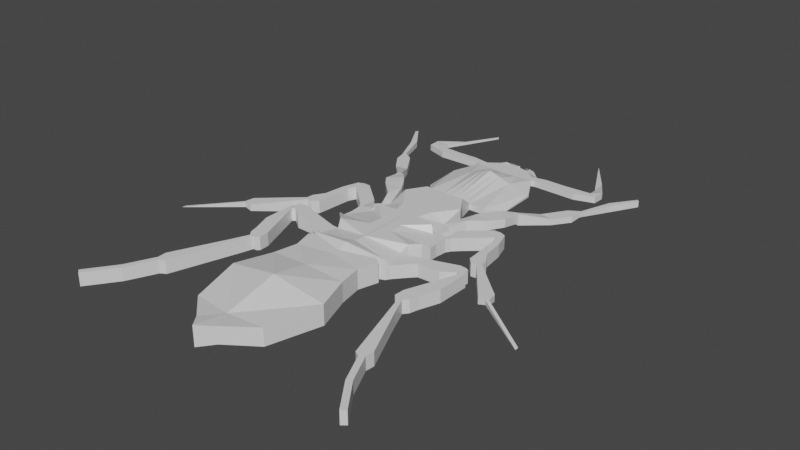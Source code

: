 # Source: DefAnt.blend  (saved by Blender 2.90.8; exported with 4.5.12 LTS)
import bpy
from mathutils import Matrix  # noqa: F401  (used for matrix-valued properties, if any)

bpy.ops.wm.read_factory_settings(use_empty=True)
scene = bpy.context.scene
scene.name = 'Scene'

# ---- collections
col_collection = bpy.data.collections.new('Collection'); scene.collection.children.link(col_collection)

# ---- materials (node trees are filled in below, after node groups)
mat_material = bpy.data.materials.new('Material')
mat_material.alpha_threshold = 0.0
mat_material.use_transparent_shadow = False
mat_material.line_color = (0.0, 0.0, 0.0, 1.0)

# ---- material node trees
mat_material.use_nodes = True; mat_material.node_tree.nodes.clear()
_N = mat_material.node_tree.nodes; _L = mat_material.node_tree.links
n0 = _N.new('ShaderNodeOutputMaterial'); n0.name = 'Material Output'; n0.location = (300, 300)
n1 = _N.new('ShaderNodeBsdfPrincipled'); n1.name = 'Principled BSDF'; n1.location = (10, 300)
n1.distribution = 'GGX'
n1.subsurface_method = 'BURLEY'
n1.inputs[2].default_value = 0.4
n1.inputs[3].default_value = 1.45
n1.inputs[27].default_value = (0.0, 0.0, 0.0, 1.0)
n1.inputs[28].default_value = 1.0
_L.new(n1.outputs[0], n0.inputs[0])
n0.is_active_output = True

# ---- world
world_world = bpy.data.worlds.new('World'); scene.world = world_world
world_world.use_nodes = True; world_world.node_tree.nodes.clear()
_N = world_world.node_tree.nodes; _L = world_world.node_tree.links
n0 = _N.new('ShaderNodeOutputWorld'); n0.name = 'World Output'; n0.location = (300, 300)
n1 = _N.new('ShaderNodeBackground'); n1.name = 'Background'; n1.location = (10, 300)
n1.inputs[0].default_value = (0.05088, 0.05088, 0.05088, 1.0)
_L.new(n1.outputs[0], n0.inputs[0])
n0.is_active_output = True
world_world.color = (0.05088, 0.05088, 0.05088)
world_world.use_sun_shadow = False
world_world.sun_shadow_jitter_overblur = 0.0

# ---- meshes
me_cube = bpy.data.meshes.new('Cube')
me_cube.from_pydata([(0.2422, 2.963, 0.09623), (0.2422, 2.963, 0.0), (0.7, 1.746, 0.01467), (0.7, 1.746, 0.0), (0.0, 3.003, 0.0), (0.0, 1.454, 0.09623), (0.0, 1.454, 0.0), (0.0, 3.003, 0.09623), (0.419, 2.829, 0.09623), (0.419, 2.829, 0.0), (0.0, 2.776, 0.0), (0.0, 2.776, 0.09623), (0.6933, 2.34, 0.05325), (0.0, 2.31, 0.0), (0.0, 2.31, 0.2597), (0.6933, 2.34, 0.01429), (0.5019, 1.467, 0.0), (0.1211, 2.983, 0.09623), (0.1211, 2.983, 0.0), (0.5019, 1.467, 0.09623), (0.2095, 2.803, 0.09623), (0.2095, 2.803, 0.0), (0.3466, 2.325, 0.1379), (0.3466, 2.325, 0.0), (0.223, 3.088, 0.07206), (0.223, 3.088, 0.0), (0.3813, 3.033, -0.003365), (0.3813, 3.033, 0.0), (0.0534, 3.218, -0.1089), (0.0534, 3.218, 0.0), (0.217, 3.192, -0.04422), (0.217, 3.192, 0.0), (0.4836, 2.714, 0.0), (0.4836, 2.714, 0.09623), (0.0, 2.666, 0.0), (0.0, 2.666, 0.09623), (0.2418, 2.69, 0.0), (0.2418, 2.69, 0.09623), (1.417, 2.894, 0.09623), (1.417, 2.894, 0.0), (1.545, 2.824, 0.0), (1.545, 2.824, 0.09623), (0.6629, 2.872, 0.09623), (0.6629, 2.872, 0.0), (0.5482, 2.733, 0.09623), (0.5482, 2.733, 0.0), (1.012, 2.87, 0.09623), (1.226, 2.721, 0.09623), (1.012, 2.87, 0.0), (1.226, 2.721, 0.0), (1.383, 3.086, 0.05807), (1.383, 3.086, 0.0), (1.551, 3.013, 0.0), (1.551, 3.013, 0.09623), (0.9607, 3.913, 0.03369), (0.9607, 3.913, 0.0), (1.294, 3.412, 0.0), (1.304, 3.431, 0.01719), (0.06055, 2.993, 0.0), (0.2509, 1.461, 0.09623), (0.1048, 2.789, 0.0), (0.1733, 2.318, 0.0), (0.2509, 1.461, 0.0), (0.06055, 2.993, 0.09623), (0.1048, 2.789, 0.09623), (0.1733, 2.318, 0.2032), (0.1209, 2.678, 0.0), (0.1209, 2.678, 0.09623), (-0.0008762, 0.205, 0.3), (-0.0008762, 0.205, 0.0), (0.4152, 0.3104, 0.3), (0.4152, 0.3104, 0.0), (-0.0003158, 1.186, 0.3), (0.3234, 1.194, 0.3), (0.3234, 1.194, 0.0), (-0.0003158, 1.186, 0.0), (-0.0004944, 0.8736, 0.3), (0.4995, 0.909, 0.3), (0.4995, 0.909, 0.0), (-0.0004944, 0.8736, 0.0), (-0.0006853, 0.5393, 0.3), (0.4909, 0.5537, 0.2007), (0.4909, 0.5537, 0.0), (-0.0006853, 0.5393, 0.0), (-0.0008094, 0.3219, 0.3), (0.5921, 0.2659, 0.2007), (0.5921, 0.2659, 0.0), (-0.0008094, 0.3219, 0.0), (0.6, 0.4936, 0.2007), (0.6, 0.4936, 0.0), (0.6728, 0.4271, 0.2007), (0.6728, 0.4271, 0.0), (0.9917, 1.462, 0.2007), (0.9917, 1.462, 0.0877), (1.101, 1.402, 0.2007), (1.101, 1.402, 0.06451), (0.7092, 0.7613, 0.0), (0.7092, 0.7613, 0.2415), (0.6792, 1.037, 0.03301), (0.6792, 1.037, 0.2274), (0.9654, 1.007, 0.08872), (0.7878, 1.214, 0.06351), (0.7878, 1.214, 0.2312), (0.9654, 1.007, 0.2316), (1.063, 1.489, 0.2007), (1.063, 1.489, 0.03478), (1.109, 1.458, 0.2007), (1.109, 1.458, 0.02504), (1.237, 1.845, 0.09623), (1.237, 1.845, 0.0), (1.434, 1.805, 0.09623), (1.434, 1.805, 0.0), (1.466, 2.191, 0.09623), (1.466, 2.191, 0.0), (1.619, 2.065, 0.09623), (1.619, 2.065, 0.0), (1.628, 2.294, 0.09623), (1.628, 2.294, 0.02151), (1.654, 2.221, 0.09623), (1.65, 2.221, 0.03168), (1.8, 2.779, 0.09623), (1.8, 2.779, 0.0), (1.855, 2.687, 0.09623), (1.855, 2.687, 0.0), (2.068, 3.147, 0.09623), (2.068, 3.147, 0.0), (2.101, 3.116, 0.09623), (2.101, 3.116, 0.0), (-0.001764, -0.4154, 0.3), (-0.001764, -0.4154, 0.0), (0.7356, -0.2475, 0.3), (0.7356, -0.2475, 0.0), (0.4797, 0.278, 0.3), (0.4797, 0.278, 0.0), (-0.001168, 0.1154, 0.0), (-0.001168, 0.1154, 0.3), (0.5426, 0.2319, 0.2007), (-0.001384, -0.05397, 0.0), (0.5426, 0.2319, 0.0), (-0.001384, -0.05397, 0.3), (0.03028, 2.998, 0.0), (0.1255, 1.457, 0.09623), (0.05238, 2.783, 0.0), (0.08666, 2.314, 0.0), (0.06045, 2.672, 0.0), (0.1255, 1.457, 0.0), (0.03028, 2.998, 0.09623), (0.05238, 2.783, 0.09623), (0.08666, 2.314, 0.2341), (0.06045, 2.672, 0.09623), (0.1616, 0.2281, 0.3), (0.1616, 0.2281, 0.0), (0.1616, 1.19, 0.0), (0.1616, 1.19, 0.3), (0.2495, 0.8913, 0.0), (0.2495, 0.8913, 0.3), (0.2451, 0.5465, 0.0), (0.2451, 0.5465, 0.3), (0.1908, 0.3395, 0.0), (0.1908, 0.3395, 0.3), (0.6037, -0.3716, 0.3), (0.6037, -0.3716, 0.0), (0.09799, 0.1557, 0.3), (0.09799, 0.1557, 0.0), (0.1674, -0.01067, 0.3), (0.1674, -0.01067, 0.0), (3.303e-05, -0.7338, 0.3), (3.303e-05, -0.7338, 0.0), (0.6431, -0.8814, 0.3), (0.6431, -0.8814, 0.0), (-0.0009935, -0.5519, 0.0), (-0.0009935, -0.5519, 0.3), (0.5598, -0.4733, 0.0), (0.5598, -0.4733, 0.2007), (-0.0004802, -0.6429, 0.0), (0.6765, -0.8256, 0.0), (0.6765, -0.8256, 0.2007), (-0.0004802, -0.6429, 0.3), (0.0001854, -1.192, 0.3), (0.0001854, -1.192, 0.0), (0.533, -1.294, 0.3), (0.533, -1.294, 0.0), (0.5398, -0.9279, 0.0), (0.0001049, -0.9192, 0.0), (0.0001049, -0.9192, 0.3605), (0.5398, -0.9279, 0.3), (0.6195, -0.9906, 0.0), (0.000149, -1.069, 0.3), (0.000149, -1.069, 0.0), (0.6195, -0.9906, 0.3), (-0.001806, -3.546, 0.3469), (-0.001806, -3.546, 0.04095), (0.1737, -3.339, 0.3), (0.1737, -3.339, 0.04892), (0.5672, -2.977, 0.0), (-0.001426, -3.017, 0.0), (-0.001426, -3.017, 0.2547), (0.5672, -2.977, 0.2661), (-0.0005866, -1.677, 0.0), (0.6016, -1.652, 0.3), (0.6016, -1.652, 0.0), (-0.0005866, -1.677, 0.3483), (0.7898, -2.191, 0.0), (-0.0009365, -2.236, 0.4498), (-0.0009365, -2.236, 0.0), (0.7898, -2.191, 0.3), (0.6693, -0.4618, 0.0), (0.6693, -0.4618, 0.2007), (0.8202, -0.6604, 0.0), (0.8202, -0.6604, 0.2007), (0.9819, -0.3693, 0.0), (0.9819, -0.3693, 0.2007), (0.9161, -0.5569, 0.0), (0.9161, -0.5569, 0.2007), (1.374, -0.2429, 0.0), (1.374, -0.2429, 0.2007), (1.26, -0.5459, 0.0), (1.26, -0.5459, 0.2007), (1.514, -0.272, 0.0), (1.514, -0.272, 0.2007), (1.511, -0.3516, 0.0), (1.511, -0.3516, 0.2007), (1.088, 1.164, 0.103), (0.8868, 1.344, 0.1181), (0.8868, 1.344, 0.2288), (1.088, 1.164, 0.2295), (0.7768, -0.1151, 0.2007), (-0.001574, -0.2347, 0.0), (0.7768, -0.1151, 0.0), (-0.001574, -0.2347, 0.3), (0.1964, -0.2299, 0.3), (0.1964, -0.2299, 0.0), (0.6208, 0.2973, 0.2007), (0.6208, 0.2973, 0.0), (0.7629, 0.01754, 0.2007), (0.7629, 0.01754, 0.0), (0.7403, 0.262, 0.2007), (0.7403, 0.262, 0.0), (0.7796, 0.2006, 0.2007), (0.7796, 0.2006, 0.0), (0.7534, 0.3196, 0.2007), (0.7534, 0.3196, 0.0), (0.8207, 0.2773, 0.2007), (0.8207, 0.2773, 0.0), (0.7644, 0.5197, 0.2007), (0.7644, 0.5197, 0.0), (0.9296, 0.3845, 0.2007), (0.9296, 0.3845, 0.0), (1.134, 0.8397, 0.2007), (1.134, 0.8397, 0.0), (1.255, 0.6702, 0.2007), (1.255, 0.6702, 0.0), (1.242, 0.8431, 0.2007), (1.242, 0.8431, 0.0), (1.332, 0.8046, 0.2007), (1.332, 0.8046, 0.0), (1.308, 0.5525, 0.2007), (1.308, 0.5525, 0.0), (1.41, 0.5597, 0.2007), (1.41, 0.5597, 0.0), (1.35, -0.01461, 0.2007), (1.35, -0.01461, 0.0), (1.454, 0.2241, 0.2007), (1.454, 0.2241, 0.0), (1.43, -0.09819, 0.2007), (1.43, -0.09819, 0.0), (1.556, 0.06546, 0.2007), (1.556, 0.06546, 0.0), (1.515, -0.09059, 0.2007), (1.515, -0.09059, 0.0), (1.561, -0.04015, 0.2007), (1.561, -0.04015, 0.0), (2.016, -0.7414, 0.2007), (2.016, -0.7414, 0.1009), (2.136, -0.5595, 0.2007), (2.136, -0.5595, 0.09617), (2.123, -0.7354, 0.2007), (2.123, -0.7354, 0.1283), (2.161, -0.7125, 0.2007), (2.161, -0.7125, 0.1283), (2.921, -1.242, 0.07049), (2.921, -1.242, 0.0664), (2.917, -1.183, 0.07049), (2.917, -1.183, 0.0664), (1.461, -0.25, 0.2007), (1.461, -0.25, 0.0), (1.44, -0.4133, 0.0), (1.44, -0.4133, 0.2007), (1.553, -0.3774, 0.0), (1.553, -0.3774, 0.2007), (1.486, -0.4423, 0.0), (1.486, -0.4423, 0.2007), (1.551, -0.5457, 0.0), (1.551, -0.5457, 0.2007), (1.203, -1.19, 0.0), (1.203, -1.19, 0.2007), (1.545, -0.8818, 0.0), (1.545, -0.8818, 0.2007), (1.437, -1.175, 0.0), (1.437, -1.175, 0.2007), (1.194, -1.347, 0.0), (1.194, -1.347, 0.2007), (1.4, -1.314, 0.0), (1.4, -1.314, 0.2007), (1.23, -1.388, 0.0), (1.23, -1.388, 0.2007), (1.342, -1.387, 0.0), (1.342, -1.387, 0.2007), (1.547, -0.7205, 0.2007), (1.547, -0.7205, 0.0), (1.325, -1.182, 0.0), (1.325, -1.182, 0.2007), (1.301, -1.33, 0.0), (1.301, -1.33, 0.2007), (1.288, -1.387, 0.0), (1.288, -1.387, 0.2007), (1.451, -1.645, 0.0), (1.451, -1.645, 0.2007), (1.336, -1.562, 0.0), (1.336, -1.562, 0.2007), (1.819, -2.456, 0.0), (1.819, -2.456, 0.2007), (1.657, -2.59, 0.0), (1.657, -2.59, 0.2007), (1.807, -2.585, 0.0), (1.807, -2.585, 0.2007), (1.74, -2.638, 0.0), (1.74, -2.638, 0.2007), (2.323, -3.458, 0.0), (2.323, -3.458, 0.2007), (2.256, -3.511, 0.0), (2.256, -3.511, 0.2007), (1.942, -3.073, 0.2007), (2.009, -3.02, 0.2007), (2.009, -3.02, 0.0), (1.942, -3.073, 0.0)], [], [(23, 15, 3, 16), (15, 12, 2, 3), (18, 17, 0, 1), (159, 84, 68, 150), (148, 14, 5, 141), (146, 7, 11, 147), (8, 9, 27, 26), (18, 1, 9, 21), (149, 35, 14, 148), (32, 33, 12, 15), (36, 32, 15, 23), (66, 36, 23, 61), (33, 37, 22, 12), (58, 18, 21, 60), (0, 17, 20, 8), (12, 22, 19, 2), (3, 2, 19, 16), (58, 63, 17, 18), (61, 23, 16, 62), (24, 26, 30, 28), (1, 0, 24, 25), (9, 1, 25, 27), (0, 8, 26, 24), (29, 28, 30, 31), (25, 24, 28, 29), (26, 27, 31, 30), (27, 25, 29, 31), (8, 20, 37, 33), (60, 21, 36, 66), (21, 9, 32, 36), (48, 46, 38, 39), (147, 11, 35, 149), (41, 40, 52, 53), (46, 47, 41, 38), (49, 48, 39, 40), (47, 49, 40, 41), (33, 32, 45, 44), (32, 9, 43, 45), (8, 33, 44, 42), (9, 8, 42, 43), (44, 45, 49, 47), (45, 43, 48, 49), (42, 44, 47, 46), (43, 42, 46, 48), (53, 52, 56, 57), (39, 38, 50, 51), (38, 41, 53, 50), (40, 39, 51, 52), (55, 54, 57, 56), (51, 50, 54, 55), (50, 53, 57, 54), (52, 51, 55, 56), (20, 64, 67, 37), (142, 60, 66, 144), (143, 61, 62, 145), (140, 146, 63, 58), (140, 58, 60, 142), (144, 66, 61, 143), (37, 67, 65, 22), (17, 63, 64, 20), (22, 65, 59, 19), (16, 19, 59, 62), (228, 226, 130, 131), (86, 85, 70, 71), (158, 86, 71, 151), (84, 87, 69, 68), (5, 6, 75, 72), (145, 62, 74, 152), (62, 59, 73, 74), (141, 5, 72, 153), (72, 75, 79, 76), (152, 74, 78, 154), (74, 73, 77, 78), (153, 72, 76, 155), (76, 79, 83, 80), (154, 78, 82, 156), (78, 77, 81, 82), (155, 76, 80, 157), (80, 83, 87, 84), (156, 82, 86, 158), (85, 86, 91, 90), (157, 80, 84, 159), (89, 88, 90, 91), (81, 85, 90, 88), (225, 222, 95, 94), (86, 82, 89, 91), (95, 93, 105, 107), (222, 223, 93, 95), (223, 224, 92, 93), (224, 225, 94, 92), (81, 88, 97, 99), (82, 81, 99, 98), (89, 82, 98, 96), (88, 89, 96, 97), (99, 97, 103, 102), (98, 99, 102, 101), (96, 98, 101, 100), (97, 96, 100, 103), (104, 106, 110, 108), (94, 95, 107, 106), (92, 94, 106, 104), (93, 92, 104, 105), (109, 108, 112, 113), (105, 104, 108, 109), (107, 105, 109, 111), (106, 107, 111, 110), (115, 113, 117, 119), (111, 109, 113, 115), (110, 111, 115, 114), (108, 110, 114, 112), (116, 118, 122, 120), (114, 115, 119, 118), (112, 114, 118, 116), (113, 112, 116, 117), (123, 121, 125, 127), (117, 116, 120, 121), (119, 117, 121, 123), (118, 119, 123, 122), (125, 124, 126, 127), (122, 123, 127, 126), (120, 122, 126, 124), (121, 120, 124, 125), (177, 174, 167, 166), (229, 227, 129, 128), (231, 228, 131, 161), (230, 229, 128, 160), (150, 68, 135, 162), (151, 71, 133, 163), (68, 69, 134, 135), (71, 70, 132, 133), (162, 135, 139, 164), (163, 133, 138, 165), (135, 134, 137, 139), (133, 132, 136, 138), (134, 163, 165, 137), (132, 162, 164, 136), (69, 151, 163, 134), (70, 150, 162, 132), (226, 230, 160, 130), (227, 231, 161, 129), (131, 130, 160, 161), (81, 157, 159, 85), (83, 156, 158, 87), (77, 155, 157, 81), (79, 154, 156, 83), (73, 153, 155, 77), (75, 152, 154, 79), (59, 141, 153, 73), (6, 145, 152, 75), (87, 158, 151, 69), (34, 144, 143, 13), (4, 140, 142, 10), (4, 7, 146, 140), (13, 143, 145, 6), (10, 142, 144, 34), (64, 147, 149, 67), (67, 149, 148, 65), (63, 146, 147, 64), (65, 148, 141, 59), (85, 159, 150, 70), (188, 186, 181, 179), (174, 175, 169, 167), (175, 176, 168, 169), (176, 177, 166, 168), (160, 128, 171, 173), (161, 160, 173, 172), (129, 161, 172, 170), (128, 129, 170, 171), (173, 171, 177, 176), (175, 172, 206, 208), (170, 172, 175, 174), (171, 170, 174, 177), (195, 194, 193, 191), (189, 187, 178, 180), (186, 189, 180, 181), (187, 188, 179, 178), (166, 167, 183, 184), (169, 168, 185, 182), (168, 166, 184, 185), (167, 169, 182, 183), (184, 183, 188, 187), (182, 185, 189, 186), (185, 184, 187, 189), (183, 182, 186, 188), (193, 192, 190, 191), (197, 196, 190, 192), (194, 197, 192, 193), (196, 195, 191, 190), (203, 204, 195, 196), (202, 205, 197, 194), (205, 203, 196, 197), (204, 202, 194, 195), (179, 181, 200, 198), (180, 178, 201, 199), (181, 180, 199, 200), (178, 179, 198, 201), (198, 200, 202, 204), (199, 201, 203, 205), (200, 199, 205, 202), (201, 198, 204, 203), (209, 208, 212, 213), (172, 173, 207, 206), (173, 176, 209, 207), (176, 175, 208, 209), (211, 213, 217, 215), (208, 206, 210, 212), (207, 209, 213, 211), (206, 207, 211, 210), (285, 284, 219, 218), (210, 211, 215, 214), (213, 212, 216, 217), (212, 210, 214, 216), (218, 219, 221, 220), (220, 221, 289, 288), (286, 285, 218, 220), (284, 287, 221, 219), (102, 103, 225, 224), (101, 102, 224, 223), (100, 101, 223, 222), (103, 100, 222, 225), (137, 165, 231, 227), (136, 164, 230, 226), (164, 139, 229, 230), (165, 138, 228, 231), (139, 137, 227, 229), (136, 226, 234, 232), (232, 234, 238, 236), (226, 228, 235, 234), (228, 138, 233, 235), (138, 136, 232, 233), (236, 238, 242, 240), (235, 233, 237, 239), (234, 235, 239, 238), (233, 232, 236, 237), (242, 243, 247, 246), (239, 237, 241, 243), (238, 239, 243, 242), (237, 236, 240, 241), (244, 246, 250, 248), (241, 240, 244, 245), (240, 242, 246, 244), (243, 241, 245, 247), (251, 249, 253, 255), (247, 245, 249, 251), (246, 247, 251, 250), (245, 244, 248, 249), (253, 252, 254, 255), (255, 254, 258, 259), (249, 248, 252, 253), (248, 250, 254, 252), (257, 259, 263, 261), (250, 251, 257, 256), (254, 250, 256, 258), (251, 255, 259, 257), (262, 260, 264, 266), (256, 257, 261, 260), (258, 256, 260, 262), (259, 258, 262, 263), (267, 266, 270, 271), (263, 262, 266, 267), (261, 263, 267, 265), (260, 261, 265, 264), (269, 271, 275, 273), (265, 267, 271, 269), (264, 265, 269, 268), (266, 264, 268, 270), (274, 272, 276, 278), (268, 269, 273, 272), (270, 268, 272, 274), (271, 270, 274, 275), (277, 279, 283, 281), (275, 274, 278, 279), (273, 275, 279, 277), (272, 273, 277, 276), (280, 281, 283, 282), (276, 277, 281, 280), (278, 276, 280, 282), (279, 278, 282, 283), (215, 217, 287, 284), (216, 214, 285, 286), (217, 216, 286, 287), (214, 215, 284, 285), (289, 291, 295, 293), (221, 287, 291, 289), (286, 220, 288, 290), (287, 286, 290, 291), (309, 308, 297, 296), (288, 289, 293, 292), (291, 290, 294, 295), (290, 288, 292, 294), (299, 298, 296, 297), (298, 299, 303, 302), (310, 309, 296, 298), (308, 311, 299, 297), (312, 302, 306, 314), (295, 294, 300, 301), (310, 298, 302, 312), (311, 295, 301, 313), (306, 307, 317, 316), (301, 300, 304, 305), (313, 301, 305, 315), (302, 303, 307, 306), (303, 313, 315, 307), (305, 304, 314, 315), (299, 311, 313, 303), (294, 310, 312, 300), (300, 312, 314, 304), (293, 295, 311, 308), (294, 292, 309, 310), (292, 293, 308, 309), (319, 318, 322, 323), (315, 314, 318, 319), (307, 315, 319, 317), (314, 306, 316, 318), (321, 323, 327, 325), (318, 316, 320, 322), (317, 319, 323, 321), (316, 317, 321, 320), (333, 332, 331, 329), (320, 321, 325, 324), (323, 322, 326, 327), (322, 320, 324, 326), (331, 330, 328, 329), (334, 333, 329, 328), (332, 335, 330, 331), (335, 334, 328, 330), (326, 324, 334, 335), (327, 326, 335, 332), (324, 325, 333, 334), (325, 327, 332, 333)])
_uv = me_cube.uv_layers.new(name='UVMap')
_uv.uv.foreach_set('vector', [0.3125, 0.5979, 0.375, 0.5979, 0.375, 0.75, 0.3125, 0.75, 0.375, 0.5979, 0.625, 0.5979, 0.625, 0.75, 0.375, 0.75, 0.375, 0.4375, 0.625, 0.4375, 0.625, 0.5, 0.375, 0.5, 0.7344, 0.75, 0.75, 0.75, 0.75, 0.75, 0.7344, 0.75, 0.7344, 0.5979, 0.75, 0.5979, 0.75, 0.75, 0.7344, 0.75, 0.7344, 0.5, 0.75, 0.5, 0.75, 0.532, 0.7344, 0.532, 0.625, 0.532, 0.375, 0.532, 0.375, 0.532, 0.625, 0.532, 0.3125, 0.5, 0.375, 0.5, 0.375, 0.532, 0.3125, 0.532, 0.7344, 0.5475, 0.75, 0.5475, 0.75, 0.5979, 0.7344, 0.5979, 0.375, 0.5475, 0.625, 0.5475, 0.625, 0.5979, 0.375, 0.5979, 0.3125, 0.5475, 0.375, 0.5475, 0.375, 0.5979, 0.3125, 0.5979, 0.2813, 0.5475, 0.3125, 0.5475, 0.3125, 0.5979, 0.2812, 0.5979, 0.625, 0.5475, 0.6875, 0.5475, 0.6875, 0.5979, 0.625, 0.5979, 0.2812, 0.5, 0.3125, 0.5, 0.3125, 0.532, 0.2812, 0.532, 0.625, 0.5, 0.6875, 0.5, 0.6875, 0.532, 0.625, 0.532, 0.625, 0.5979, 0.6875, 0.5979, 0.6875, 0.75, 0.625, 0.75, 0.375, 0.75, 0.625, 0.75, 0.625, 0.8125, 0.375, 0.8125, 0.375, 0.4062, 0.625, 0.4062, 0.625, 0.4375, 0.375, 0.4375, 0.2812, 0.5979, 0.3125, 0.5979, 0.3125, 0.75, 0.2812, 0.75, 0.625, 0.5, 0.625, 0.532, 0.625, 0.532, 0.625, 0.5, 0.375, 0.5, 0.625, 0.5, 0.625, 0.5, 0.375, 0.5, 0.375, 0.532, 0.375, 0.5, 0.375, 0.5, 0.375, 0.532, 0.625, 0.5, 0.625, 0.532, 0.625, 0.532, 0.625, 0.5, 0.375, 0.5, 0.625, 0.5, 0.625, 0.532, 0.375, 0.532, 0.375, 0.5, 0.625, 0.5, 0.625, 0.5, 0.375, 0.5, 0.625, 0.532, 0.375, 0.532, 0.375, 0.532, 0.625, 0.532, 0.375, 0.532, 0.375, 0.5, 0.375, 0.5, 0.375, 0.532, 0.625, 0.532, 0.6875, 0.532, 0.6875, 0.5475, 0.625, 0.5475, 0.2812, 0.532, 0.3125, 0.532, 0.3125, 0.5475, 0.2813, 0.5475, 0.3125, 0.532, 0.375, 0.532, 0.375, 0.5475, 0.3125, 0.5475, 0.375, 0.532, 0.625, 0.532, 0.625, 0.532, 0.375, 0.532, 0.7344, 0.532, 0.75, 0.532, 0.75, 0.5475, 0.7344, 0.5475, 0.625, 0.5475, 0.375, 0.5475, 0.375, 0.5475, 0.625, 0.5475, 0.625, 0.532, 0.625, 0.5475, 0.625, 0.5475, 0.625, 0.532, 0.375, 0.5475, 0.375, 0.532, 0.375, 0.532, 0.375, 0.5475, 0.625, 0.5475, 0.375, 0.5475, 0.375, 0.5475, 0.625, 0.5475, 0.625, 0.5475, 0.375, 0.5475, 0.375, 0.5475, 0.625, 0.5475, 0.375, 0.5475, 0.375, 0.532, 0.375, 0.532, 0.375, 0.5475, 0.625, 0.532, 0.625, 0.5475, 0.625, 0.5475, 0.625, 0.532, 0.375, 0.532, 0.625, 0.532, 0.625, 0.532, 0.375, 0.532, 0.625, 0.5475, 0.375, 0.5475, 0.375, 0.5475, 0.625, 0.5475, 0.375, 0.5475, 0.375, 0.532, 0.375, 0.532, 0.375, 0.5475, 0.625, 0.532, 0.625, 0.5475, 0.625, 0.5475, 0.625, 0.532, 0.375, 0.532, 0.625, 0.532, 0.625, 0.532, 0.375, 0.532, 0.625, 0.5475, 0.375, 0.5475, 0.375, 0.5475, 0.625, 0.5475, 0.375, 0.532, 0.625, 0.532, 0.625, 0.532, 0.375, 0.532, 0.625, 0.532, 0.625, 0.5475, 0.625, 0.5475, 0.625, 0.532, 0.375, 0.5475, 0.375, 0.532, 0.375, 0.532, 0.375, 0.5475, 0.375, 0.532, 0.625, 0.532, 0.625, 0.5475, 0.375, 0.5475, 0.375, 0.532, 0.625, 0.532, 0.625, 0.532, 0.375, 0.532, 0.625, 0.532, 0.625, 0.5475, 0.625, 0.5475, 0.625, 0.532, 0.375, 0.5475, 0.375, 0.532, 0.375, 0.532, 0.375, 0.5475, 0.6875, 0.532, 0.7188, 0.532, 0.7188, 0.5475, 0.6875, 0.5475, 0.2656, 0.532, 0.2812, 0.532, 0.2813, 0.5475, 0.2656, 0.5475, 0.2656, 0.5979, 0.2812, 0.5979, 0.2812, 0.75, 0.2656, 0.75, 0.375, 0.3906, 0.625, 0.3906, 0.625, 0.4062, 0.375, 0.4062, 0.2656, 0.5, 0.2812, 0.5, 0.2812, 0.532, 0.2656, 0.532, 0.2656, 0.5475, 0.2813, 0.5475, 0.2812, 0.5979, 0.2656, 0.5979, 0.6875, 0.5475, 0.7188, 0.5475, 0.7187, 0.5979, 0.6875, 0.5979, 0.6875, 0.5, 0.7188, 0.5, 0.7188, 0.532, 0.6875, 0.532, 0.6875, 0.5979, 0.7187, 0.5979, 0.7188, 0.75, 0.6875, 0.75, 0.375, 0.8125, 0.625, 0.8125, 0.625, 0.8438, 0.375, 0.8438, 0.375, 0.8438, 0.625, 0.8438, 0.625, 0.8438, 0.375, 0.8438, 0.375, 0.8438, 0.625, 0.8438, 0.625, 0.8438, 0.375, 0.8438, 0.2656, 0.75, 0.2812, 0.75, 0.2812, 0.75, 0.2656, 0.75, 0.0, 0.0, 0.0, 0.0, 0.0, 0.0, 0.0, 0.0, 0.0, 0.0, 0.0, 0.0, 0.0, 0.0, 0.0, 0.0, 0.2656, 0.75, 0.2812, 0.75, 0.2812, 0.75, 0.2656, 0.75, 0.375, 0.8438, 0.625, 0.8438, 0.625, 0.8438, 0.375, 0.8438, 0.7344, 0.75, 0.75, 0.75, 0.75, 0.75, 0.7344, 0.75, 0.0, 0.0, 0.0, 0.0, 0.0, 0.0, 0.0, 0.0, 0.2656, 0.75, 0.2812, 0.75, 0.2812, 0.75, 0.2656, 0.75, 0.375, 0.8438, 0.625, 0.8438, 0.625, 0.8438, 0.375, 0.8438, 0.7344, 0.75, 0.75, 0.75, 0.75, 0.75, 0.7344, 0.75, 0.0, 0.0, 0.0, 0.0, 0.0, 0.0, 0.0, 0.0, 0.2656, 0.75, 0.2812, 0.75, 0.2812, 0.75, 0.2656, 0.75, 0.375, 0.8438, 0.625, 0.8438, 0.625, 0.8438, 0.375, 0.8438, 0.7344, 0.75, 0.75, 0.75, 0.75, 0.75, 0.7344, 0.75, 0.0, 0.0, 0.0, 0.0, 0.0, 0.0, 0.0, 0.0, 0.2656, 0.75, 0.2812, 0.75, 0.2812, 0.75, 0.2656, 0.75, 0.625, 0.8438, 0.375, 0.8438, 0.375, 0.8438, 0.625, 0.8438, 0.7344, 0.75, 0.75, 0.75, 0.75, 0.75, 0.7344, 0.75, 0.375, 0.8438, 0.625, 0.8438, 0.625, 0.8438, 0.375, 0.8438, 0.7188, 0.75, 0.7187, 0.75, 0.7187, 0.75, 0.7188, 0.75, 0.625, 0.8437, 0.375, 0.8438, 0.375, 0.8438, 0.625, 0.8438, 0.2812, 0.75, 0.2812, 0.75, 0.2812, 0.75, 0.2812, 0.75, 0.2812, 0.75, 0.2812, 0.75, 0.2812, 0.75, 0.2812, 0.75, 0.2812, 0.75, 0.2812, 0.75, 0.2812, 0.75, 0.2812, 0.75, 0.375, 0.8438, 0.625, 0.8438, 0.625, 0.8438, 0.375, 0.8438, 0.7188, 0.75, 0.7188, 0.75, 0.7188, 0.75, 0.7188, 0.75, 0.7188, 0.75, 0.7188, 0.75, 0.7188, 0.75, 0.7188, 0.75, 0.375, 0.8438, 0.625, 0.8438, 0.625, 0.8438, 0.375, 0.8438, 0.2812, 0.75, 0.2812, 0.75, 0.2812, 0.75, 0.2812, 0.75, 0.625, 0.8438, 0.375, 0.8438, 0.375, 0.8438, 0.625, 0.8438, 0.7188, 0.75, 0.7188, 0.75, 0.7188, 0.75, 0.7188, 0.75, 0.375, 0.8438, 0.625, 0.8438, 0.625, 0.8438, 0.375, 0.8438, 0.2812, 0.75, 0.2812, 0.75, 0.2812, 0.75, 0.2812, 0.75, 0.625, 0.8438, 0.375, 0.8438, 0.375, 0.8438, 0.625, 0.8438, 0.7188, 0.75, 0.7188, 0.75, 0.7188, 0.75, 0.7188, 0.75, 0.625, 0.8438, 0.375, 0.8438, 0.375, 0.8438, 0.625, 0.8438, 0.7188, 0.75, 0.7188, 0.75, 0.7188, 0.75, 0.7188, 0.75, 0.375, 0.8438, 0.625, 0.8438, 0.625, 0.8438, 0.375, 0.8438, 0.375, 0.8438, 0.625, 0.8438, 0.625, 0.8438, 0.375, 0.8438, 0.375, 0.8438, 0.625, 0.8438, 0.625, 0.8438, 0.375, 0.8438, 0.2812, 0.75, 0.2812, 0.75, 0.2812, 0.75, 0.2812, 0.75, 0.625, 0.8438, 0.375, 0.8438, 0.375, 0.8438, 0.625, 0.8438, 0.2812, 0.75, 0.2812, 0.75, 0.2812, 0.75, 0.2812, 0.75, 0.2812, 0.75, 0.2812, 0.75, 0.2812, 0.75, 0.2812, 0.75, 0.625, 0.8438, 0.375, 0.8438, 0.375, 0.8438, 0.625, 0.8438, 0.7188, 0.75, 0.7188, 0.75, 0.7188, 0.75, 0.7188, 0.75, 0.7188, 0.75, 0.7188, 0.75, 0.7188, 0.75, 0.7188, 0.75, 0.625, 0.8438, 0.375, 0.8438, 0.375, 0.8438, 0.625, 0.8438, 0.7188, 0.75, 0.7188, 0.75, 0.7188, 0.75, 0.7188, 0.75, 0.375, 0.8438, 0.625, 0.8438, 0.625, 0.8438, 0.375, 0.8438, 0.2812, 0.75, 0.2812, 0.75, 0.2812, 0.75, 0.2812, 0.75, 0.375, 0.8438, 0.625, 0.8438, 0.625, 0.8438, 0.375, 0.8438, 0.2812, 0.75, 0.2812, 0.75, 0.2812, 0.75, 0.2812, 0.75, 0.625, 0.8438, 0.375, 0.8438, 0.375, 0.8438, 0.625, 0.8438, 0.375, 0.8438, 0.625, 0.8438, 0.625, 0.8438, 0.375, 0.8438, 0.625, 0.8438, 0.375, 0.8438, 0.375, 0.8438, 0.625, 0.8438, 0.7188, 0.75, 0.7188, 0.75, 0.7188, 0.75, 0.7188, 0.75, 0.375, 0.8438, 0.625, 0.8438, 0.625, 0.8438, 0.375, 0.8438, 0.0, 0.0, 0.0, 0.0, 0.0, 0.0, 0.0, 0.0, 0.0, 0.0, 0.0, 0.0, 0.0, 0.0, 0.0, 0.0, 0.2656, 0.75, 0.2812, 0.75, 0.2812, 0.75, 0.2656, 0.75, 0.7344, 0.75, 0.75, 0.75, 0.75, 0.75, 0.7344, 0.75, 0.7344, 0.75, 0.75, 0.75, 0.75, 0.75, 0.7344, 0.75, 0.2656, 0.75, 0.2812, 0.75, 0.2812, 0.75, 0.2656, 0.75, 0.0, 0.0, 0.0, 0.0, 0.0, 0.0, 0.0, 0.0, 0.375, 0.8438, 0.625, 0.8438, 0.625, 0.8438, 0.375, 0.8438, 0.7344, 0.75, 0.75, 0.75, 0.75, 0.75, 0.7344, 0.75, 0.2656, 0.75, 0.2812, 0.75, 0.2812, 0.75, 0.2656, 0.75, 0.0, 0.0, 0.0, 0.0, 0.0, 0.0, 0.0, 0.0, 0.375, 0.8438, 0.625, 0.8438, 0.625, 0.8438, 0.375, 0.8438, 0.25, 0.75, 0.2656, 0.75, 0.2656, 0.75, 0.25, 0.75, 0.7188, 0.75, 0.7344, 0.75, 0.7344, 0.75, 0.7188, 0.75, 0.25, 0.75, 0.2656, 0.75, 0.2656, 0.75, 0.25, 0.75, 0.7188, 0.75, 0.7344, 0.75, 0.7344, 0.75, 0.7188, 0.75, 0.7188, 0.75, 0.7344, 0.75, 0.7344, 0.75, 0.7188, 0.75, 0.25, 0.75, 0.2656, 0.75, 0.2656, 0.75, 0.25, 0.75, 0.375, 0.8438, 0.625, 0.8438, 0.625, 0.8594, 0.375, 0.8594, 0.7188, 0.75, 0.7344, 0.75, 0.7344, 0.75, 0.7187, 0.75, 0.25, 0.75, 0.2656, 0.75, 0.2656, 0.75, 0.25, 0.75, 0.7188, 0.75, 0.7344, 0.75, 0.7344, 0.75, 0.7188, 0.75, 0.25, 0.75, 0.2656, 0.75, 0.2656, 0.75, 0.25, 0.75, 0.7188, 0.75, 0.7344, 0.75, 0.7344, 0.75, 0.7188, 0.75, 0.25, 0.75, 0.2656, 0.75, 0.2656, 0.75, 0.25, 0.75, 0.7188, 0.75, 0.7344, 0.75, 0.7344, 0.75, 0.7188, 0.75, 0.25, 0.75, 0.2656, 0.75, 0.2656, 0.75, 0.25, 0.75, 0.25, 0.75, 0.2656, 0.75, 0.2656, 0.75, 0.25, 0.75, 0.25, 0.5475, 0.2656, 0.5475, 0.2656, 0.5979, 0.25, 0.5979, 0.25, 0.5, 0.2656, 0.5, 0.2656, 0.532, 0.25, 0.532, 0.375, 0.375, 0.625, 0.375, 0.625, 0.3906, 0.375, 0.3906, 0.25, 0.5979, 0.2656, 0.5979, 0.2656, 0.75, 0.25, 0.75, 0.25, 0.532, 0.2656, 0.532, 0.2656, 0.5475, 0.25, 0.5475, 0.7188, 0.532, 0.7344, 0.532, 0.7344, 0.5475, 0.7188, 0.5475, 0.7188, 0.5475, 0.7344, 0.5475, 0.7344, 0.5979, 0.7187, 0.5979, 0.7188, 0.5, 0.7344, 0.5, 0.7344, 0.532, 0.7188, 0.532, 0.7187, 0.5979, 0.7344, 0.5979, 0.7344, 0.75, 0.7188, 0.75, 0.7187, 0.75, 0.7344, 0.75, 0.7344, 0.75, 0.7188, 0.75, 0.25, 0.75, 0.2656, 0.75, 0.2656, 0.75, 0.25, 0.75, 0.25, 0.75, 0.2656, 0.75, 0.2656, 0.75, 0.25, 0.75, 0.375, 0.8594, 0.625, 0.8594, 0.625, 0.8594, 0.375, 0.8594, 0.7344, 0.75, 0.75, 0.75, 0.75, 0.75, 0.7344, 0.75, 0.7344, 0.75, 0.75, 0.75, 0.75, 0.75, 0.7344, 0.75, 0.375, 0.8594, 0.625, 0.8594, 0.625, 0.8594, 0.375, 0.8594, 0.25, 0.75, 0.2656, 0.75, 0.2656, 0.75, 0.25, 0.75, 0.0, 0.0, 0.0, 0.0, 0.0, 0.0, 0.0, 0.0, 0.7344, 0.75, 0.75, 0.75, 0.75, 0.75, 0.7344, 0.75, 0.2656, 0.75, 0.2656, 0.75, 0.2656, 0.75, 0.2656, 0.75, 0.25, 0.75, 0.2656, 0.75, 0.2656, 0.75, 0.25, 0.75, 0.0, 0.0, 0.0, 0.0, 0.0, 0.0, 0.0, 0.0, 0.25, 0.75, 0.2656, 0.75, 0.2656, 0.75, 0.25, 0.75, 0.7344, 0.75, 0.75, 0.75, 0.75, 0.75, 0.7344, 0.75, 0.375, 0.8594, 0.625, 0.8594, 0.625, 0.8594, 0.375, 0.8594, 0.0, 0.0, 0.0, 0.0, 0.0, 0.0, 0.0, 0.0, 0.0, 0.0, 0.0, 0.0, 0.0, 0.0, 0.0, 0.0, 0.375, 0.8594, 0.625, 0.8594, 0.625, 0.8594, 0.375, 0.8594, 0.7344, 0.75, 0.75, 0.75, 0.75, 0.75, 0.7344, 0.75, 0.25, 0.75, 0.2656, 0.75, 0.2656, 0.75, 0.25, 0.75, 0.0, 0.0, 0.0, 0.0, 0.0, 0.0, 0.0, 0.0, 0.375, 0.8594, 0.625, 0.8594, 0.625, 0.8594, 0.375, 0.8594, 0.7344, 0.75, 0.75, 0.75, 0.75, 0.75, 0.7344, 0.75, 0.25, 0.75, 0.2656, 0.75, 0.2656, 0.75, 0.25, 0.75, 0.375, 0.8594, 0.625, 0.8594, 0.625, 0.875, 0.375, 0.875, 0.7344, 0.75, 0.75, 0.75, 0.75, 0.75, 0.7344, 0.75, 0.375, 0.8594, 0.625, 0.8594, 0.625, 0.8594, 0.375, 0.8594, 0.0, 0.0, 0.0, 0.0, 0.0, 0.0, 0.0, 0.0, 0.0, 0.0, 0.0, 0.0, 0.0, 0.0, 0.0, 0.0, 0.375, 0.8594, 0.625, 0.8594, 0.625, 0.8594, 0.375, 0.8594, 0.7344, 0.75, 0.75, 0.75, 0.75, 0.75, 0.7344, 0.75, 0.25, 0.75, 0.2656, 0.75, 0.2656, 0.75, 0.25, 0.75, 0.25, 0.75, 0.2656, 0.75, 0.2656, 0.75, 0.25, 0.75, 0.7344, 0.75, 0.75, 0.75, 0.75, 0.75, 0.7344, 0.75, 0.375, 0.8594, 0.625, 0.8594, 0.625, 0.8594, 0.375, 0.8594, 0.0, 0.0, 0.0, 0.0, 0.0, 0.0, 0.0, 0.0, 0.25, 0.75, 0.2656, 0.75, 0.2656, 0.75, 0.25, 0.75, 0.7344, 0.75, 0.75, 0.75, 0.75, 0.75, 0.7344, 0.75, 0.375, 0.8594, 0.625, 0.8594, 0.625, 0.8594, 0.375, 0.8594, 0.0, 0.0, 0.0, 0.0, 0.0, 0.0, 0.0, 0.0, 0.625, 0.8594, 0.375, 0.8594, 0.375, 0.8594, 0.625, 0.8594, 0.375, 0.8594, 0.625, 0.8594, 0.625, 0.8594, 0.375, 0.8594, 0.7344, 0.75, 0.7344, 0.75, 0.7344, 0.75, 0.7344, 0.75, 0.625, 0.8594, 0.375, 0.8594, 0.375, 0.8594, 0.625, 0.8594, 0.7344, 0.75, 0.7344, 0.75, 0.7344, 0.75, 0.7344, 0.75, 0.2656, 0.75, 0.2656, 0.75, 0.2656, 0.75, 0.2656, 0.75, 0.7344, 0.75, 0.7344, 0.75, 0.7344, 0.75, 0.7344, 0.75, 0.375, 0.8594, 0.625, 0.8594, 0.625, 0.8594, 0.375, 0.8594, 0.375, 0.8594, 0.625, 0.8594, 0.625, 0.8594, 0.375, 0.8594, 0.375, 0.8594, 0.625, 0.8594, 0.625, 0.8594, 0.375, 0.8594, 0.625, 0.8594, 0.375, 0.8594, 0.375, 0.8594, 0.625, 0.8594, 0.2656, 0.75, 0.2656, 0.75, 0.2656, 0.75, 0.2656, 0.75, 0.375, 0.8594, 0.625, 0.8594, 0.625, 0.8594, 0.375, 0.8594, 0.375, 0.8594, 0.625, 0.8594, 0.625, 0.8594, 0.375, 0.8594, 0.2656, 0.75, 0.2656, 0.75, 0.2656, 0.75, 0.2656, 0.75, 0.7344, 0.75, 0.7344, 0.75, 0.7344, 0.75, 0.7344, 0.75, 0.7188, 0.75, 0.7188, 0.75, 0.7188, 0.75, 0.7188, 0.75, 0.375, 0.8438, 0.625, 0.8438, 0.625, 0.8438, 0.375, 0.8438, 0.2812, 0.75, 0.2812, 0.75, 0.2812, 0.75, 0.2812, 0.75, 0.625, 0.8438, 0.375, 0.8438, 0.375, 0.8438, 0.625, 0.8437, 0.25, 0.75, 0.2656, 0.75, 0.2656, 0.75, 0.25, 0.75, 0.7188, 0.75, 0.7344, 0.75, 0.7344, 0.75, 0.7188, 0.75, 0.7344, 0.75, 0.75, 0.75, 0.75, 0.75, 0.7344, 0.75, 0.2656, 0.75, 0.2812, 0.75, 0.2812, 0.75, 0.2656, 0.75, 0.0, 0.0, 0.0, 0.0, 0.0, 0.0, 0.0, 0.0, 0.7188, 0.75, 0.7188, 0.75, 0.7188, 0.75, 0.7188, 0.75, 0.7188, 0.75, 0.7188, 0.75, 0.7188, 0.75, 0.7188, 0.75, 0.625, 0.8438, 0.375, 0.8438, 0.375, 0.8438, 0.625, 0.8438, 0.2812, 0.75, 0.2812, 0.75, 0.2812, 0.75, 0.2812, 0.75, 0.375, 0.8438, 0.625, 0.8438, 0.625, 0.8438, 0.375, 0.8438, 0.7188, 0.75, 0.7188, 0.75, 0.7188, 0.75, 0.7188, 0.75, 0.2812, 0.75, 0.2812, 0.75, 0.2812, 0.75, 0.2812, 0.75, 0.625, 0.8438, 0.375, 0.8438, 0.375, 0.8438, 0.625, 0.8438, 0.375, 0.8438, 0.625, 0.8438, 0.625, 0.8438, 0.375, 0.8438, 0.625, 0.8438, 0.375, 0.8438, 0.375, 0.8438, 0.625, 0.8438, 0.2812, 0.75, 0.2812, 0.75, 0.2812, 0.75, 0.2812, 0.75, 0.625, 0.8438, 0.375, 0.8438, 0.375, 0.8438, 0.625, 0.8438, 0.375, 0.8438, 0.625, 0.8438, 0.625, 0.8438, 0.375, 0.8438, 0.7188, 0.75, 0.7188, 0.75, 0.7188, 0.75, 0.7188, 0.75, 0.375, 0.8438, 0.625, 0.8438, 0.625, 0.8438, 0.375, 0.8438, 0.7188, 0.75, 0.7188, 0.75, 0.7188, 0.75, 0.7188, 0.75, 0.2812, 0.75, 0.2812, 0.75, 0.2812, 0.75, 0.2812, 0.75, 0.2812, 0.75, 0.2812, 0.75, 0.2812, 0.75, 0.2812, 0.75, 0.2812, 0.75, 0.2812, 0.75, 0.2812, 0.75, 0.2812, 0.75, 0.625, 0.8438, 0.375, 0.8438, 0.375, 0.8438, 0.625, 0.8438, 0.375, 0.8438, 0.625, 0.8438, 0.625, 0.8438, 0.375, 0.8438, 0.375, 0.8438, 0.625, 0.8438, 0.625, 0.8438, 0.375, 0.8438, 0.375, 0.8438, 0.625, 0.8438, 0.625, 0.8438, 0.375, 0.8438, 0.375, 0.8438, 0.625, 0.8438, 0.625, 0.8438, 0.375, 0.8438, 0.7188, 0.75, 0.7188, 0.75, 0.7188, 0.75, 0.7188, 0.75, 0.2812, 0.75, 0.2812, 0.75, 0.2812, 0.75, 0.2812, 0.75, 0.625, 0.8438, 0.375, 0.8438, 0.375, 0.8438, 0.625, 0.8438, 0.7188, 0.75, 0.7188, 0.75, 0.7188, 0.75, 0.7188, 0.75, 0.2812, 0.75, 0.2812, 0.75, 0.2812, 0.75, 0.2812, 0.75, 0.7188, 0.75, 0.7188, 0.75, 0.7188, 0.75, 0.7188, 0.75, 0.625, 0.8438, 0.375, 0.8438, 0.375, 0.8438, 0.625, 0.8438, 0.7188, 0.75, 0.7188, 0.75, 0.7188, 0.75, 0.7188, 0.75, 0.375, 0.8438, 0.625, 0.8438, 0.625, 0.8438, 0.375, 0.8438, 0.375, 0.8438, 0.625, 0.8438, 0.625, 0.8438, 0.375, 0.8438, 0.375, 0.8438, 0.625, 0.8438, 0.625, 0.8438, 0.375, 0.8438, 0.2812, 0.75, 0.2812, 0.75, 0.2812, 0.75, 0.2812, 0.75, 0.625, 0.8438, 0.375, 0.8438, 0.375, 0.8438, 0.625, 0.8438, 0.2812, 0.75, 0.2812, 0.75, 0.2812, 0.75, 0.2812, 0.75, 0.2812, 0.75, 0.2812, 0.75, 0.2812, 0.75, 0.2812, 0.75, 0.625, 0.8438, 0.375, 0.8438, 0.375, 0.8438, 0.625, 0.8438, 0.7188, 0.75, 0.7188, 0.75, 0.7188, 0.75, 0.7188, 0.75, 0.7188, 0.75, 0.7188, 0.75, 0.7188, 0.75, 0.7188, 0.75, 0.625, 0.8438, 0.375, 0.8438, 0.375, 0.8438, 0.625, 0.8438, 0.7188, 0.75, 0.7188, 0.75, 0.7188, 0.75, 0.7188, 0.75, 0.375, 0.8438, 0.625, 0.8438, 0.625, 0.8438, 0.375, 0.8438, 0.2812, 0.75, 0.2812, 0.75, 0.2812, 0.75, 0.2812, 0.75, 0.375, 0.8438, 0.625, 0.8438, 0.625, 0.8438, 0.375, 0.8438, 0.2812, 0.75, 0.2812, 0.75, 0.2812, 0.75, 0.2812, 0.75, 0.625, 0.8438, 0.375, 0.8438, 0.375, 0.8438, 0.625, 0.8438, 0.625, 0.8438, 0.375, 0.8438, 0.375, 0.8438, 0.625, 0.8438, 0.625, 0.8438, 0.375, 0.8438, 0.375, 0.8438, 0.625, 0.8438, 0.7188, 0.75, 0.7188, 0.75, 0.7188, 0.75, 0.7188, 0.75, 0.375, 0.8438, 0.625, 0.8438, 0.625, 0.8438, 0.375, 0.8438, 0.7344, 0.75, 0.7344, 0.75, 0.7344, 0.75, 0.7344, 0.75, 0.2656, 0.75, 0.2656, 0.75, 0.2656, 0.75, 0.2656, 0.75, 0.625, 0.8594, 0.375, 0.8594, 0.375, 0.8594, 0.625, 0.8594, 0.375, 0.8594, 0.625, 0.8594, 0.625, 0.8594, 0.375, 0.8594, 0.7344, 0.75, 0.7344, 0.75, 0.7344, 0.75, 0.7344, 0.75, 0.7344, 0.75, 0.7344, 0.75, 0.7344, 0.75, 0.7344, 0.75, 0.2656, 0.75, 0.2656, 0.75, 0.2656, 0.75, 0.2656, 0.75, 0.625, 0.8594, 0.375, 0.8594, 0.375, 0.8594, 0.625, 0.8594, 0.375, 0.8594, 0.625, 0.8594, 0.625, 0.8594, 0.375, 0.8594, 0.375, 0.8594, 0.625, 0.8594, 0.625, 0.8594, 0.375, 0.8594, 0.625, 0.8594, 0.375, 0.8594, 0.375, 0.8594, 0.625, 0.8594, 0.2656, 0.75, 0.2656, 0.75, 0.2656, 0.75, 0.2656, 0.75, 0.625, 0.8594, 0.375, 0.8594, 0.375, 0.8594, 0.625, 0.8594, 0.375, 0.8594, 0.625, 0.8594, 0.625, 0.8594, 0.375, 0.8594, 0.2656, 0.75, 0.2656, 0.75, 0.2656, 0.75, 0.2656, 0.75, 0.7344, 0.75, 0.7344, 0.75, 0.7344, 0.75, 0.7344, 0.75, 0.2656, 0.75, 0.2656, 0.75, 0.2656, 0.75, 0.2656, 0.75, 0.625, 0.8594, 0.375, 0.8594, 0.375, 0.8594, 0.625, 0.8594, 0.2656, 0.75, 0.2656, 0.75, 0.2656, 0.75, 0.2656, 0.75, 0.7344, 0.75, 0.7344, 0.75, 0.7344, 0.75, 0.7344, 0.75, 0.375, 0.8594, 0.625, 0.8594, 0.625, 0.8594, 0.375, 0.8594, 0.625, 0.8594, 0.375, 0.8594, 0.375, 0.8594, 0.625, 0.8594, 0.7344, 0.75, 0.7344, 0.75, 0.7344, 0.75, 0.7344, 0.75, 0.375, 0.8594, 0.625, 0.8594, 0.625, 0.8594, 0.375, 0.8594, 0.7344, 0.75, 0.7344, 0.75, 0.7344, 0.75, 0.7344, 0.75, 0.625, 0.8594, 0.375, 0.8594, 0.375, 0.8594, 0.625, 0.8594, 0.7344, 0.75, 0.7344, 0.75, 0.7344, 0.75, 0.7344, 0.75, 0.2656, 0.75, 0.2656, 0.75, 0.2656, 0.75, 0.2656, 0.75, 0.2656, 0.75, 0.2656, 0.75, 0.2656, 0.75, 0.2656, 0.75, 0.7344, 0.75, 0.7344, 0.75, 0.7344, 0.75, 0.7344, 0.75, 0.2656, 0.75, 0.2656, 0.75, 0.2656, 0.75, 0.2656, 0.75, 0.375, 0.8594, 0.625, 0.8594, 0.625, 0.8594, 0.375, 0.8594, 0.625, 0.8594, 0.375, 0.8594, 0.375, 0.8594, 0.625, 0.8594, 0.625, 0.8594, 0.375, 0.8594, 0.375, 0.8594, 0.625, 0.8594, 0.7344, 0.75, 0.7344, 0.75, 0.7344, 0.75, 0.7344, 0.75, 0.2656, 0.75, 0.2656, 0.75, 0.2656, 0.75, 0.2656, 0.75, 0.7344, 0.75, 0.7344, 0.75, 0.7344, 0.75, 0.7344, 0.75, 0.2656, 0.75, 0.2656, 0.75, 0.2656, 0.75, 0.2656, 0.75, 0.7344, 0.75, 0.7344, 0.75, 0.7344, 0.75, 0.7344, 0.75, 0.375, 0.8594, 0.625, 0.8594, 0.625, 0.8594, 0.375, 0.8594, 0.7344, 0.75, 0.7344, 0.75, 0.7344, 0.75, 0.7344, 0.75, 0.375, 0.8594, 0.625, 0.8594, 0.625, 0.8594, 0.375, 0.8594, 0.625, 0.8594, 0.375, 0.8594, 0.375, 0.8594, 0.625, 0.8594, 0.2656, 0.75, 0.2656, 0.75, 0.2656, 0.75, 0.2656, 0.75, 0.625, 0.8594, 0.375, 0.8594, 0.375, 0.8594, 0.625, 0.8594, 0.375, 0.8594, 0.625, 0.8594, 0.625, 0.8594, 0.375, 0.8594, 0.625, 0.8594, 0.375, 0.8594, 0.375, 0.8594, 0.625, 0.8594, 0.2656, 0.75, 0.2656, 0.75, 0.2656, 0.75, 0.2656, 0.75, 0.2656, 0.75, 0.2656, 0.75, 0.2656, 0.75, 0.2656, 0.75, 0.625, 0.8594, 0.375, 0.8594, 0.375, 0.8594, 0.625, 0.8594, 0.375, 0.8594, 0.625, 0.8594, 0.625, 0.8594, 0.375, 0.8594, 0.7344, 0.75, 0.7344, 0.75, 0.7344, 0.75, 0.7344, 0.75])
me_cube.materials.append(mat_material)
me_cube.use_remesh_preserve_volume = False
me_cube.use_remesh_preserve_attributes = False
me_cube.use_mirror_vertex_groups = False
me_cube.update()

# ---- objects
ob_cube = bpy.data.objects.new('Cube', me_cube)
ob_empty = bpy.data.objects.new('Empty', None)

# ---- transforms, parenting, visibility, modifiers, constraints
ob_cube.location = (0.0, 0.0, 0.0)
ob_cube.lock_rotations_4d = False
ob_cube.empty_display_type = 'ARROWS'
ob_cube.lineart.crease_threshold = 0.0
_m = ob_cube.modifiers.new('Mirror', 'MIRROR')
ob_empty.location = (0.0, 0.0, 0.0)
ob_empty.empty_display_type = 'IMAGE'
ob_empty.empty_display_size = 15.61
ob_empty.empty_image_offset = (-0.502, -0.5)
ob_empty.lineart.crease_threshold = 0.0

# ---- collection membership
col_collection.objects.link(ob_cube)
col_collection.objects.link(ob_empty)

# ---- scene / render settings (as saved in the file)
scene.frame_start = 1; scene.frame_end = 250; scene.frame_set(1)
scene.render.engine = 'BLENDER_EEVEE_NEXT'
scene.cycles.use_denoising = False
scene.cycles.samples = 128
scene.cycles.sampling_pattern = 'TABULATED_SOBOL'
scene.cycles.use_adaptive_sampling = False
scene.cycles.use_light_tree = False
scene.view_settings.view_transform = 'Filmic'
bpy.context.view_layer.update()

# ---- added for rendering (the .blend has no active camera and no usable light): camera, sun
cam_auto = bpy.data.cameras.new('AutoCamera')
cam_auto.lens = 50.0
cam_auto.sensor_width = 36.0
cam_auto.clip_end = 1000.0
ob_auto_camera = bpy.data.objects.new('AutoCamera', cam_auto)
scene.collection.objects.link(ob_auto_camera)
ob_auto_camera.location = (8.78031, -10.3528, 7.19469)
ob_auto_camera.rotation_euler = (1.09748, -7.21219e-08, 0.694738)
scene.camera = ob_auto_camera
light_auto_sun = bpy.data.lights.new('AutoSun', 'SUN')
light_auto_sun.energy = 3.0
light_auto_sun.angle = 0.0523599
ob_auto_sun = bpy.data.objects.new('AutoSun', light_auto_sun)
scene.collection.objects.link(ob_auto_sun)
ob_auto_sun.rotation_euler = (0.872665, 0.174533, 0.523599)
bpy.context.view_layer.update()
